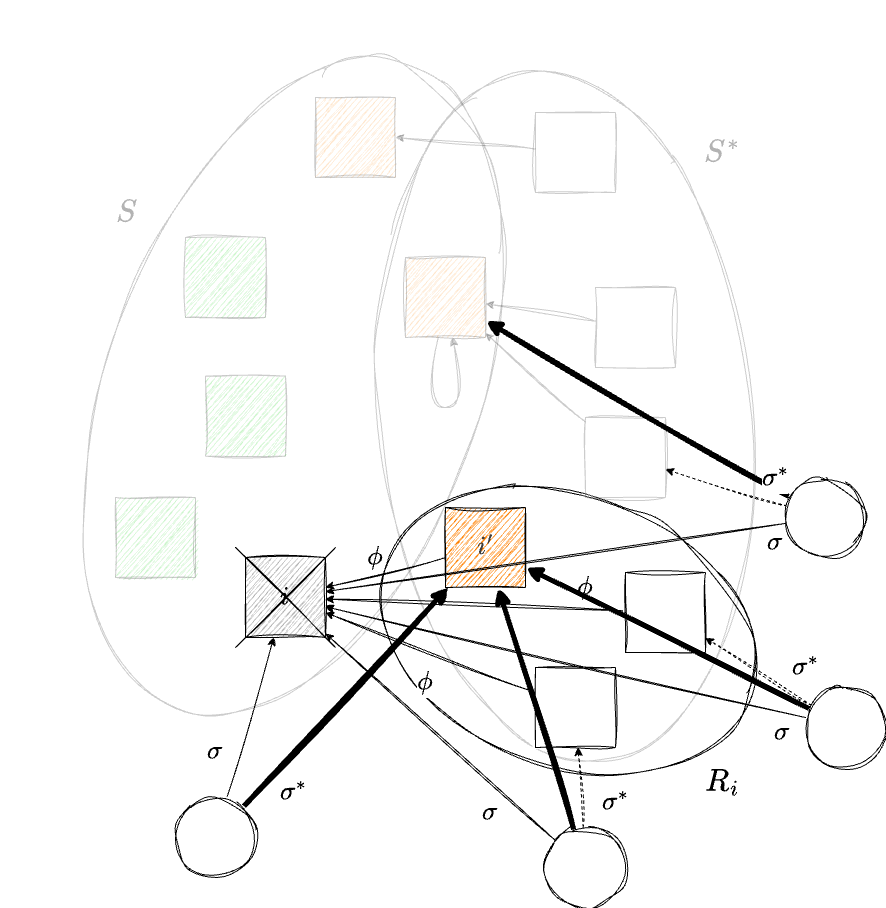

The diagram above was exported from draw.io. Its source (the exported page's mxGraphModel, read from the mxfile embedded in the PNG):
<mxGraphModel dx="1224" dy="1649" grid="1" gridSize="10" guides="1" tooltips="1" connect="1" arrows="1" fold="1" page="1" pageScale="1" pageWidth="1169" pageHeight="827" math="1" shadow="0">
  <root>
    <mxCell id="0" />
    <mxCell id="1" parent="0" />
    <mxCell id="41" value="" style="ellipse;whiteSpace=wrap;html=1;hachureGap=4;fontFamily=Architects Daughter;fontSource=https%3A%2F%2Ffonts.googleapis.com%2Fcss%3Ffamily%3DArchitects%2BDaughter;fontSize=11;fontColor=default;labelBackgroundColor=default;fillColor=none;sketch=1;curveFitting=1;jiggle=2;rotation=20;flipH=0;flipV=0;" parent="1" vertex="1">
      <mxGeometry x="499.29" y="286.49" width="386.66" height="272.66" as="geometry" />
    </mxCell>
    <mxCell id="37" style="edgeStyle=none;html=1;sketch=1;curveFitting=1;jiggle=2;" parent="1" source="36" target="23" edge="1">
      <mxGeometry relative="1" as="geometry" />
    </mxCell>
    <mxCell id="2" value="" style="ellipse;whiteSpace=wrap;html=1;hachureGap=4;fontFamily=Architects Daughter;fontSource=https%3A%2F%2Ffonts.googleapis.com%2Fcss%3Ffamily%3DArchitects%2BDaughter;fontSize=11;fontColor=default;labelBackgroundColor=default;fillColor=none;sketch=1;curveFitting=1;jiggle=2;rotation=-6;flipH=0;flipV=0;opacity=20;" parent="1" vertex="1">
      <mxGeometry x="503.34" y="-138.41" width="373.32" height="694.11" as="geometry" />
    </mxCell>
    <mxCell id="JVurAkVishh6KkXWwimk-7" value="" style="ellipse;whiteSpace=wrap;html=1;hachureGap=4;fontFamily=Architects Daughter;fontSource=https%3A%2F%2Ffonts.googleapis.com%2Fcss%3Ffamily%3DArchitects%2BDaughter;fontSize=11;fontColor=default;labelBackgroundColor=default;fillColor=none;sketch=1;curveFitting=1;jiggle=2;rotation=20;opacity=20;" parent="1" vertex="1">
      <mxGeometry x="231.37" y="-163.49" width="372.71" height="685.38" as="geometry" />
    </mxCell>
    <mxCell id="JVurAkVishh6KkXWwimk-11" value="&lt;font style=&quot;font-size: 30px; color: rgb(179, 179, 179);&quot;&gt;\(S^*\)&lt;/font&gt;" style="text;html=1;whiteSpace=wrap;strokeColor=none;fillColor=none;align=center;verticalAlign=middle;rounded=0;fontFamily=Architects Daughter;fontSource=https%3A%2F%2Ffonts.googleapis.com%2Fcss%3Ffamily%3DArchitects%2BDaughter;fontSize=11;fontColor=default;labelBackgroundColor=default;" parent="1" vertex="1">
      <mxGeometry x="816.6600000000001" y="-70" width="60" height="30" as="geometry" />
    </mxCell>
    <mxCell id="JVurAkVishh6KkXWwimk-12" style="edgeStyle=none;shape=connector;rounded=0;sketch=1;hachureGap=4;jiggle=2;curveFitting=1;orthogonalLoop=1;jettySize=auto;html=1;strokeColor=default;align=center;verticalAlign=middle;fontFamily=Architects Daughter;fontSource=https%3A%2F%2Ffonts.googleapis.com%2Fcss%3Ffamily%3DArchitects%2BDaughter;fontSize=11;fontColor=default;labelBackgroundColor=default;endArrow=classic;" parent="1" source="JVurAkVishh6KkXWwimk-4" target="23" edge="1">
      <mxGeometry relative="1" as="geometry">
        <mxPoint x="430" y="470" as="targetPoint" />
      </mxGeometry>
    </mxCell>
    <mxCell id="JVurAkVishh6KkXWwimk-4" value="" style="whiteSpace=wrap;html=1;aspect=fixed;sketch=1;hachureGap=4;jiggle=2;curveFitting=1;fontFamily=Architects Daughter;fontSource=https%3A%2F%2Ffonts.googleapis.com%2Fcss%3Ffamily%3DArchitects%2BDaughter;" parent="1" vertex="1">
      <mxGeometry x="660" y="460" width="80" height="80" as="geometry" />
    </mxCell>
    <mxCell id="JVurAkVishh6KkXWwimk-8" value="&lt;font style=&quot;font-size: 30px; color: rgb(179, 179, 179);&quot;&gt;\(S\)&lt;/font&gt;" style="text;html=1;whiteSpace=wrap;strokeColor=none;fillColor=none;align=center;verticalAlign=middle;rounded=0;fontFamily=Architects Daughter;fontSource=https%3A%2F%2Ffonts.googleapis.com%2Fcss%3Ffamily%3DArchitects%2BDaughter;fontSize=11;fontColor=default;labelBackgroundColor=default;" parent="1" vertex="1">
      <mxGeometry x="220.65" y="-10" width="60" height="30" as="geometry" />
    </mxCell>
    <mxCell id="22" value="&lt;font style=&quot;font-size: 25px;&quot;&gt;\(\phi\)&lt;/font&gt;" style="text;html=1;whiteSpace=wrap;strokeColor=none;fillColor=none;align=center;verticalAlign=middle;rounded=0;fontFamily=Architects Daughter;fontSource=https%3A%2F%2Ffonts.googleapis.com%2Fcss%3Ffamily%3DArchitects%2BDaughter;fontSize=11;fontColor=default;labelBackgroundColor=default;" parent="1" vertex="1">
      <mxGeometry x="520" y="460" width="60" height="30" as="geometry" />
    </mxCell>
    <mxCell id="23" value="&lt;span style=&quot;font-size: 25px;&quot;&gt;\(i\)&lt;/span&gt;" style="whiteSpace=wrap;html=1;aspect=fixed;sketch=1;hachureGap=4;jiggle=2;curveFitting=1;fontFamily=Architects Daughter;fontSource=https%3A%2F%2Ffonts.googleapis.com%2Fcss%3Ffamily%3DArchitects%2BDaughter;fillColor=#B3B3B3;" parent="1" vertex="1">
      <mxGeometry x="370" y="350" width="80" height="80" as="geometry" />
    </mxCell>
    <mxCell id="32" style="edgeStyle=none;html=1;sketch=1;curveFitting=1;jiggle=2;" parent="1" source="31" target="23" edge="1">
      <mxGeometry relative="1" as="geometry" />
    </mxCell>
    <mxCell id="31" value="&lt;span style=&quot;color: rgb(63, 63, 63); font-size: 25px;&quot;&gt;\(i'\)&lt;/span&gt;" style="whiteSpace=wrap;html=1;aspect=fixed;sketch=1;hachureGap=4;jiggle=2;curveFitting=1;fontFamily=Architects Daughter;fontSource=https%3A%2F%2Ffonts.googleapis.com%2Fcss%3Ffamily%3DArchitects%2BDaughter;fillStyle=hachure;fillColor=#FF8000;" parent="1" vertex="1">
      <mxGeometry x="570" y="300" width="80" height="80" as="geometry" />
    </mxCell>
    <mxCell id="33" value="&lt;font style=&quot;font-size: 25px;&quot;&gt;\(\phi\)&lt;/font&gt;" style="text;html=1;whiteSpace=wrap;strokeColor=none;fillColor=none;align=center;verticalAlign=middle;rounded=0;fontFamily=Architects Daughter;fontSource=https%3A%2F%2Ffonts.googleapis.com%2Fcss%3Ffamily%3DArchitects%2BDaughter;fontSize=11;fontColor=default;labelBackgroundColor=default;" parent="1" vertex="1">
      <mxGeometry x="470" y="335" width="60" height="30" as="geometry" />
    </mxCell>
    <mxCell id="36" value="" style="whiteSpace=wrap;html=1;aspect=fixed;sketch=1;hachureGap=4;jiggle=2;curveFitting=1;fontFamily=Architects Daughter;fontSource=https%3A%2F%2Ffonts.googleapis.com%2Fcss%3Ffamily%3DArchitects%2BDaughter;" parent="1" vertex="1">
      <mxGeometry x="750" y="365" width="80" height="80" as="geometry" />
    </mxCell>
    <mxCell id="38" value="&lt;font style=&quot;font-size: 25px;&quot;&gt;\(\phi\)&lt;/font&gt;" style="text;html=1;whiteSpace=wrap;strokeColor=none;fillColor=none;align=center;verticalAlign=middle;rounded=0;fontFamily=Architects Daughter;fontSource=https%3A%2F%2Ffonts.googleapis.com%2Fcss%3Ffamily%3DArchitects%2BDaughter;fontSize=11;fontColor=default;labelBackgroundColor=default;" parent="1" vertex="1">
      <mxGeometry x="680" y="365" width="60" height="30" as="geometry" />
    </mxCell>
    <mxCell id="40" value="" style="group" parent="1" vertex="1" connectable="0">
      <mxGeometry x="240" y="-110" width="560" height="480" as="geometry" />
    </mxCell>
    <mxCell id="10" style="edgeStyle=none;html=1;sketch=1;curveFitting=1;jiggle=2;opacity=20;" parent="40" source="JVurAkVishh6KkXWwimk-3" target="15" edge="1">
      <mxGeometry relative="1" as="geometry" />
    </mxCell>
    <mxCell id="JVurAkVishh6KkXWwimk-3" value="" style="whiteSpace=wrap;html=1;aspect=fixed;sketch=1;hachureGap=4;jiggle=2;curveFitting=1;fontFamily=Architects Daughter;fontSource=https%3A%2F%2Ffonts.googleapis.com%2Fcss%3Ffamily%3DArchitects%2BDaughter;opacity=20;" parent="40" vertex="1">
      <mxGeometry x="480" y="190" width="80" height="80" as="geometry" />
    </mxCell>
    <mxCell id="11" style="edgeStyle=none;html=1;sketch=1;curveFitting=1;jiggle=2;opacity=20;" parent="40" source="9" target="15" edge="1">
      <mxGeometry relative="1" as="geometry" />
    </mxCell>
    <mxCell id="9" value="" style="whiteSpace=wrap;html=1;aspect=fixed;sketch=1;hachureGap=4;jiggle=2;curveFitting=1;fontFamily=Architects Daughter;fontSource=https%3A%2F%2Ffonts.googleapis.com%2Fcss%3Ffamily%3DArchitects%2BDaughter;opacity=20;" parent="40" vertex="1">
      <mxGeometry x="470" y="320" width="80" height="80" as="geometry" />
    </mxCell>
    <mxCell id="18" value="" style="whiteSpace=wrap;html=1;aspect=fixed;sketch=1;hachureGap=4;jiggle=2;curveFitting=1;fontFamily=Architects Daughter;fontSource=https%3A%2F%2Ffonts.googleapis.com%2Fcss%3Ffamily%3DArchitects%2BDaughter;fillStyle=hachure;fillColor=#00CC00;opacity=20;" parent="40" vertex="1">
      <mxGeometry x="70" y="140" width="80" height="80" as="geometry" />
    </mxCell>
    <mxCell id="19" value="" style="whiteSpace=wrap;html=1;aspect=fixed;sketch=1;hachureGap=4;jiggle=2;curveFitting=1;fontFamily=Architects Daughter;fontSource=https%3A%2F%2Ffonts.googleapis.com%2Fcss%3Ffamily%3DArchitects%2BDaughter;fillStyle=hachure;fillColor=#00CC00;opacity=20;" parent="40" vertex="1">
      <mxGeometry y="400" width="80" height="80" as="geometry" />
    </mxCell>
    <mxCell id="15" value="" style="whiteSpace=wrap;html=1;aspect=fixed;sketch=1;hachureGap=4;jiggle=2;curveFitting=1;fontFamily=Architects Daughter;fontSource=https%3A%2F%2Ffonts.googleapis.com%2Fcss%3Ffamily%3DArchitects%2BDaughter;fillColor=#FF8000;opacity=20;" parent="40" vertex="1">
      <mxGeometry x="290" y="160" width="80" height="80" as="geometry" />
    </mxCell>
    <mxCell id="24" style="edgeStyle=none;html=1;rounded=0;curved=1;sketch=1;curveFitting=1;jiggle=2;opacity=20;" parent="40" source="15" target="15" edge="1">
      <mxGeometry relative="1" as="geometry">
        <Array as="points">
          <mxPoint x="350" y="310" />
        </Array>
      </mxGeometry>
    </mxCell>
    <mxCell id="26" value="" style="whiteSpace=wrap;html=1;aspect=fixed;sketch=1;hachureGap=4;jiggle=2;curveFitting=1;fontFamily=Architects Daughter;fontSource=https%3A%2F%2Ffonts.googleapis.com%2Fcss%3Ffamily%3DArchitects%2BDaughter;fillStyle=hachure;fillColor=#FF8000;opacity=20;" parent="40" vertex="1">
      <mxGeometry x="200" width="80" height="80" as="geometry" />
    </mxCell>
    <mxCell id="28" style="edgeStyle=none;html=1;entryX=1;entryY=0.5;entryDx=0;entryDy=0;sketch=1;curveFitting=1;jiggle=2;opacity=20;" parent="40" source="27" target="26" edge="1">
      <mxGeometry relative="1" as="geometry" />
    </mxCell>
    <mxCell id="27" value="" style="whiteSpace=wrap;html=1;aspect=fixed;sketch=1;hachureGap=4;jiggle=2;curveFitting=1;fontFamily=Architects Daughter;fontSource=https%3A%2F%2Ffonts.googleapis.com%2Fcss%3Ffamily%3DArchitects%2BDaughter;opacity=20;" parent="40" vertex="1">
      <mxGeometry x="420" y="15" width="80" height="80" as="geometry" />
    </mxCell>
    <mxCell id="39" value="" style="whiteSpace=wrap;html=1;aspect=fixed;sketch=1;hachureGap=4;jiggle=2;curveFitting=1;fontFamily=Architects Daughter;fontSource=https%3A%2F%2Ffonts.googleapis.com%2Fcss%3Ffamily%3DArchitects%2BDaughter;fillStyle=hachure;fillColor=#00CC00;opacity=20;" parent="40" vertex="1">
      <mxGeometry x="90" y="278.64" width="80" height="80" as="geometry" />
    </mxCell>
    <mxCell id="42" value="&lt;font style=&quot;font-size: 30px;&quot;&gt;\(R_i\)&lt;/font&gt;" style="text;html=1;whiteSpace=wrap;strokeColor=none;fillColor=none;align=center;verticalAlign=middle;rounded=0;fontFamily=Architects Daughter;fontSource=https%3A%2F%2Ffonts.googleapis.com%2Fcss%3Ffamily%3DArchitects%2BDaughter;fontSize=11;fontColor=default;labelBackgroundColor=default;" parent="1" vertex="1">
      <mxGeometry x="816.6600000000001" y="559.15" width="60" height="30" as="geometry" />
    </mxCell>
    <mxCell id="52" style="edgeStyle=none;shape=connector;rounded=1;sketch=1;jiggle=2;curveFitting=1;html=1;strokeColor=default;align=center;verticalAlign=middle;fontFamily=Helvetica;fontSize=12;fontColor=default;labelBackgroundColor=default;endArrow=classic;endFill=1;" edge="1" parent="1" source="45" target="23">
      <mxGeometry relative="1" as="geometry" />
    </mxCell>
    <mxCell id="60" style="edgeStyle=none;shape=connector;rounded=1;sketch=1;jiggle=2;curveFitting=1;html=1;strokeColor=default;align=center;verticalAlign=middle;fontFamily=Helvetica;fontSize=12;fontColor=default;labelBackgroundColor=default;endArrow=classic;endFill=1;dashed=1;" edge="1" parent="1" source="45" target="31">
      <mxGeometry relative="1" as="geometry" />
    </mxCell>
    <mxCell id="77" style="edgeStyle=none;shape=connector;rounded=1;sketch=1;jiggle=2;curveFitting=1;html=1;strokeColor=default;align=center;verticalAlign=middle;fontFamily=Helvetica;fontSize=12;fontColor=default;labelBackgroundColor=default;endArrow=classic;endFill=1;strokeWidth=5;" edge="1" parent="1" source="45" target="31">
      <mxGeometry relative="1" as="geometry" />
    </mxCell>
    <mxCell id="45" value="" style="ellipse;whiteSpace=wrap;html=1;aspect=fixed;sketch=1;curveFitting=1;jiggle=2;" vertex="1" parent="1">
      <mxGeometry x="300" y="589.15" width="80" height="80" as="geometry" />
    </mxCell>
    <mxCell id="51" style="edgeStyle=none;shape=connector;rounded=1;sketch=1;jiggle=2;curveFitting=1;html=1;strokeColor=default;align=center;verticalAlign=middle;fontFamily=Helvetica;fontSize=12;fontColor=default;labelBackgroundColor=default;endArrow=classic;endFill=1;" edge="1" parent="1" source="46" target="23">
      <mxGeometry relative="1" as="geometry" />
    </mxCell>
    <mxCell id="59" style="edgeStyle=none;shape=connector;rounded=1;sketch=1;jiggle=2;curveFitting=1;html=1;strokeColor=default;align=center;verticalAlign=middle;fontFamily=Helvetica;fontSize=12;fontColor=default;labelBackgroundColor=default;endArrow=classic;endFill=1;dashed=1;" edge="1" parent="1" source="46" target="JVurAkVishh6KkXWwimk-4">
      <mxGeometry relative="1" as="geometry" />
    </mxCell>
    <mxCell id="76" style="edgeStyle=none;shape=connector;rounded=1;sketch=1;jiggle=2;curveFitting=1;html=1;strokeColor=default;align=center;verticalAlign=middle;fontFamily=Helvetica;fontSize=12;fontColor=default;labelBackgroundColor=default;endArrow=classic;endFill=1;strokeWidth=5;" edge="1" parent="1" source="46" target="31">
      <mxGeometry relative="1" as="geometry" />
    </mxCell>
    <mxCell id="46" value="" style="ellipse;whiteSpace=wrap;html=1;aspect=fixed;sketch=1;curveFitting=1;jiggle=2;" vertex="1" parent="1">
      <mxGeometry x="670" y="620" width="80" height="80" as="geometry" />
    </mxCell>
    <mxCell id="50" style="edgeStyle=none;shape=connector;rounded=1;sketch=1;jiggle=2;curveFitting=1;html=1;strokeColor=default;align=center;verticalAlign=middle;fontFamily=Helvetica;fontSize=12;fontColor=default;labelBackgroundColor=default;endArrow=classic;endFill=1;" edge="1" parent="1" source="47" target="23">
      <mxGeometry relative="1" as="geometry" />
    </mxCell>
    <mxCell id="58" style="edgeStyle=none;shape=connector;rounded=1;sketch=1;jiggle=2;curveFitting=1;html=1;strokeColor=default;align=center;verticalAlign=middle;fontFamily=Helvetica;fontSize=12;fontColor=default;labelBackgroundColor=default;endArrow=classic;endFill=1;dashed=1;" edge="1" parent="1" source="47" target="36">
      <mxGeometry relative="1" as="geometry" />
    </mxCell>
    <mxCell id="79" style="edgeStyle=none;shape=connector;rounded=1;sketch=1;jiggle=2;curveFitting=1;html=1;strokeColor=default;align=center;verticalAlign=middle;fontFamily=Helvetica;fontSize=12;fontColor=default;labelBackgroundColor=default;endArrow=classic;endFill=1;strokeWidth=5;" edge="1" parent="1" source="47" target="31">
      <mxGeometry relative="1" as="geometry" />
    </mxCell>
    <mxCell id="47" value="" style="ellipse;whiteSpace=wrap;html=1;aspect=fixed;sketch=1;curveFitting=1;jiggle=2;" vertex="1" parent="1">
      <mxGeometry x="930" y="479.15" width="80" height="80" as="geometry" />
    </mxCell>
    <mxCell id="56" style="edgeStyle=none;shape=connector;rounded=1;sketch=1;jiggle=2;curveFitting=1;html=1;strokeColor=default;align=center;verticalAlign=middle;fontFamily=Helvetica;fontSize=12;fontColor=default;labelBackgroundColor=default;endArrow=classic;endFill=1;" edge="1" parent="1" source="55" target="23">
      <mxGeometry relative="1" as="geometry" />
    </mxCell>
    <mxCell id="57" style="edgeStyle=none;shape=connector;rounded=1;sketch=1;jiggle=2;curveFitting=1;html=1;strokeColor=default;align=center;verticalAlign=middle;fontFamily=Helvetica;fontSize=12;fontColor=default;labelBackgroundColor=default;endArrow=classic;endFill=1;dashed=1;" edge="1" parent="1" source="55" target="9">
      <mxGeometry relative="1" as="geometry" />
    </mxCell>
    <mxCell id="78" style="edgeStyle=none;shape=connector;rounded=1;sketch=1;jiggle=2;curveFitting=1;html=1;strokeColor=default;align=center;verticalAlign=middle;fontFamily=Helvetica;fontSize=12;fontColor=default;labelBackgroundColor=default;endArrow=classic;endFill=1;strokeWidth=5;" edge="1" parent="1" source="55" target="15">
      <mxGeometry relative="1" as="geometry" />
    </mxCell>
    <mxCell id="55" value="" style="ellipse;whiteSpace=wrap;html=1;aspect=fixed;sketch=1;curveFitting=1;jiggle=2;" vertex="1" parent="1">
      <mxGeometry x="910" y="270" width="80" height="80" as="geometry" />
    </mxCell>
    <mxCell id="65" value="&lt;font style=&quot;font-size: 25px;&quot;&gt;\(\sigma\)&lt;/font&gt;" style="text;html=1;whiteSpace=wrap;strokeColor=none;fillColor=none;align=center;verticalAlign=middle;rounded=0;fontFamily=Architects Daughter;fontSource=https%3A%2F%2Ffonts.googleapis.com%2Fcss%3Ffamily%3DArchitects%2BDaughter;fontSize=11;fontColor=default;labelBackgroundColor=default;" vertex="1" parent="1">
      <mxGeometry x="310" y="529.15" width="60" height="30" as="geometry" />
    </mxCell>
    <mxCell id="66" value="&lt;font style=&quot;font-size: 25px;&quot;&gt;\(\sigma^*\)&lt;/font&gt;" style="text;html=1;whiteSpace=wrap;strokeColor=none;fillColor=none;align=center;verticalAlign=middle;rounded=0;fontFamily=Architects Daughter;fontSource=https%3A%2F%2Ffonts.googleapis.com%2Fcss%3Ffamily%3DArchitects%2BDaughter;fontSize=11;fontColor=default;labelBackgroundColor=default;" vertex="1" parent="1">
      <mxGeometry x="387.73" y="570" width="60" height="30" as="geometry" />
    </mxCell>
    <mxCell id="67" value="&lt;font style=&quot;font-size: 25px;&quot;&gt;\(\sigma^*\)&lt;/font&gt;" style="text;html=1;whiteSpace=wrap;strokeColor=none;fillColor=none;align=center;verticalAlign=middle;rounded=0;fontFamily=Architects Daughter;fontSource=https%3A%2F%2Ffonts.googleapis.com%2Fcss%3Ffamily%3DArchitects%2BDaughter;fontSize=11;fontColor=default;labelBackgroundColor=default;" vertex="1" parent="1">
      <mxGeometry x="710" y="580" width="60" height="30" as="geometry" />
    </mxCell>
    <mxCell id="68" value="&lt;font style=&quot;font-size: 25px;&quot;&gt;\(\sigma^*\)&lt;/font&gt;" style="text;html=1;whiteSpace=wrap;strokeColor=none;fillColor=none;align=center;verticalAlign=middle;rounded=0;fontFamily=Architects Daughter;fontSource=https%3A%2F%2Ffonts.googleapis.com%2Fcss%3Ffamily%3DArchitects%2BDaughter;fontSize=11;fontColor=default;labelBackgroundColor=default;" vertex="1" parent="1">
      <mxGeometry x="900" y="445" width="60" height="30" as="geometry" />
    </mxCell>
    <mxCell id="69" value="&lt;font style=&quot;font-size: 25px;&quot;&gt;\(\sigma^*\)&lt;/font&gt;" style="text;html=1;whiteSpace=wrap;strokeColor=none;fillColor=none;align=center;verticalAlign=middle;rounded=0;fontFamily=Architects Daughter;fontSource=https%3A%2F%2Ffonts.googleapis.com%2Fcss%3Ffamily%3DArchitects%2BDaughter;fontSize=11;fontColor=default;labelBackgroundColor=default;" vertex="1" parent="1">
      <mxGeometry x="870" y="256.49" width="60" height="30" as="geometry" />
    </mxCell>
    <mxCell id="70" value="&lt;font style=&quot;font-size: 25px;&quot;&gt;\(\sigma\)&lt;/font&gt;" style="text;html=1;whiteSpace=wrap;strokeColor=none;fillColor=none;align=center;verticalAlign=middle;rounded=0;fontFamily=Architects Daughter;fontSource=https%3A%2F%2Ffonts.googleapis.com%2Fcss%3Ffamily%3DArchitects%2BDaughter;fontSize=11;fontColor=default;labelBackgroundColor=default;" vertex="1" parent="1">
      <mxGeometry x="585" y="590" width="60" height="30" as="geometry" />
    </mxCell>
    <mxCell id="71" value="&lt;font style=&quot;font-size: 25px;&quot;&gt;\(\sigma\)&lt;/font&gt;" style="text;html=1;whiteSpace=wrap;strokeColor=none;fillColor=none;align=center;verticalAlign=middle;rounded=0;fontFamily=Architects Daughter;fontSource=https%3A%2F%2Ffonts.googleapis.com%2Fcss%3Ffamily%3DArchitects%2BDaughter;fontSize=11;fontColor=default;labelBackgroundColor=default;" vertex="1" parent="1">
      <mxGeometry x="876.6600000000001" y="510" width="60" height="30" as="geometry" />
    </mxCell>
    <mxCell id="72" value="&lt;font style=&quot;font-size: 25px;&quot;&gt;\(\sigma\)&lt;/font&gt;" style="text;html=1;whiteSpace=wrap;strokeColor=none;fillColor=none;align=center;verticalAlign=middle;rounded=0;fontFamily=Architects Daughter;fontSource=https%3A%2F%2Ffonts.googleapis.com%2Fcss%3Ffamily%3DArchitects%2BDaughter;fontSize=11;fontColor=default;labelBackgroundColor=default;" vertex="1" parent="1">
      <mxGeometry x="870" y="320" width="60" height="30" as="geometry" />
    </mxCell>
    <mxCell id="75" value="" style="group" vertex="1" connectable="0" parent="1">
      <mxGeometry x="360" y="340" width="100" height="100" as="geometry" />
    </mxCell>
    <mxCell id="73" value="" style="endArrow=none;html=1;rounded=0;sketch=1;hachureGap=4;jiggle=2;curveFitting=1;strokeColor=default;align=center;verticalAlign=middle;fontFamily=Architects Daughter;fontSource=https%3A%2F%2Ffonts.googleapis.com%2Fcss%3Ffamily%3DArchitects%2BDaughter;fontSize=11;fontColor=default;labelBackgroundColor=default;" edge="1" parent="75">
      <mxGeometry width="50" height="50" relative="1" as="geometry">
        <mxPoint y="100" as="sourcePoint" />
        <mxPoint x="100" as="targetPoint" />
      </mxGeometry>
    </mxCell>
    <mxCell id="74" value="" style="endArrow=none;html=1;rounded=0;sketch=1;hachureGap=4;jiggle=2;curveFitting=1;strokeColor=default;align=center;verticalAlign=middle;fontFamily=Architects Daughter;fontSource=https%3A%2F%2Ffonts.googleapis.com%2Fcss%3Ffamily%3DArchitects%2BDaughter;fontSize=11;fontColor=default;labelBackgroundColor=default;" edge="1" parent="75">
      <mxGeometry width="50" height="50" relative="1" as="geometry">
        <mxPoint x="100" y="100" as="sourcePoint" />
        <mxPoint as="targetPoint" />
      </mxGeometry>
    </mxCell>
  </root>
</mxGraphModel>